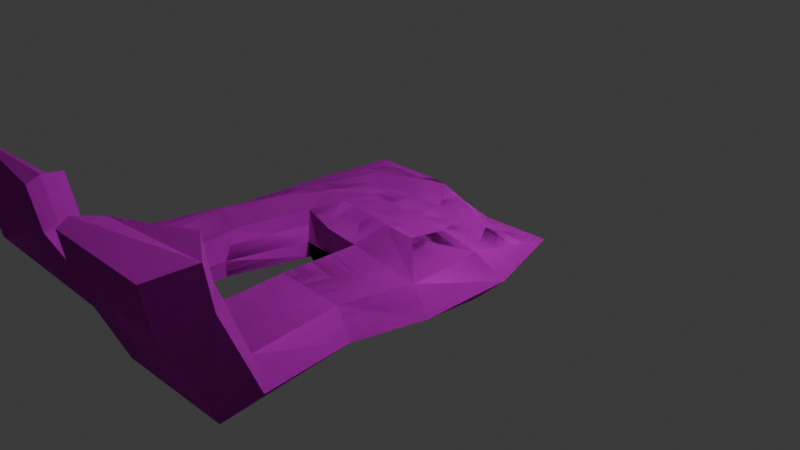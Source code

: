 # Source: Shtany.blend  (saved by Blender 5.1.30; exported with 4.5.12 LTS)
import bpy
from mathutils import Matrix  # noqa: F401  (used for matrix-valued properties, if any)

bpy.ops.wm.read_factory_settings(use_empty=True)
scene = bpy.context.scene
scene.name = 'Scene'

# ---- collections
col_collection = bpy.data.collections.new('Collection'); scene.collection.children.link(col_collection)

# ---- images (referenced by path relative to the original .blend; pixels are not part of the script)
import os
ASSET_DIR = os.environ.get("B2B_ASSET_DIR", "")  # directory of the original .blend (textures are referenced by path, not embedded)
HERE = os.path.dirname(os.path.abspath(__file__))  # packed textures are extracted next to this script under _unpacked/

def load_image(name, relpath, width, height, colorspace="sRGB"):
    """Load a texture the original file referenced (path relative to the .blend, or extracted next to this script)."""
    p = next((c for c in (os.path.join(HERE, relpath), os.path.join(ASSET_DIR, relpath)) if relpath and os.path.exists(c)), "")
    if p:
        img = bpy.data.images.load(p, check_existing=True)
        img.name = name
    else:  # same state as the original file: an image datablock whose file is absent (Cycles renders it pink)
        img = bpy.data.images.new(name, width, height)
        img.source = "FILE"
        img.filepath = "//" + (relpath or name)
    img.colorspace_settings.name = colorspace
    return img
img_pantalony_png = load_image('pantalony.png', 'pantalony.png', 1024, 1024, 'sRGB')

# ---- materials (node trees are filled in below, after node groups)
mat_t = bpy.data.materials.new('t')
mat_t.alpha_threshold = 0.0
mat_t.use_backface_culling_lightprobe_volume = False
mat_t.roughness = 0.5
mat_t.line_color = (0.0, 0.0, 0.0, 1.0)
mat_material = bpy.data.materials.new('Material')

# ---- material node trees
mat_t.use_nodes = True; mat_t.node_tree.nodes.clear()
_N = mat_t.node_tree.nodes; _L = mat_t.node_tree.links
n0 = _N.new('ShaderNodeOutputMaterial'); n0.name = 'Material Output'; n0.location = (200, 100)
n1 = _N.new('ShaderNodeBsdfPrincipled'); n1.name = 'Principled BSDF'; n1.location = (-200, 100)
n1.inputs[0].default_value = (0.1761, 0.1914, 0.1616, 1.0)
n1.inputs[2].default_value = 1.0
_L.new(n1.outputs[0], n0.inputs[0])
n0.is_active_output = True
mat_material.use_nodes = True; mat_material.node_tree.nodes.clear()
_N = mat_material.node_tree.nodes; _L = mat_material.node_tree.links
n0 = _N.new('ShaderNodeBsdfPrincipled'); n0.name = 'Principled BSDF'; n0.location = (-200, 100)
n0.inputs[2].default_value = 1.0
n1 = _N.new('ShaderNodeOutputMaterial'); n1.name = 'Material Output'; n1.location = (200, 100)
n2 = _N.new('ShaderNodeTexImage'); n2.name = 'Image Texture'; n2.location = (-542, 85)
n2.image = img_pantalony_png
_L.new(n0.outputs[0], n1.inputs[0])
_L.new(n2.outputs[0], n0.inputs[0])
n1.is_active_output = True

# ---- world
world_world = bpy.data.worlds.new('World'); scene.world = world_world
world_world.use_nodes = True; world_world.node_tree.nodes.clear()
_N = world_world.node_tree.nodes; _L = world_world.node_tree.links
n0 = _N.new('ShaderNodeOutputWorld'); n0.name = 'World Output'; n0.location = (200, 100)
n1 = _N.new('ShaderNodeBackground'); n1.name = 'Background'; n1.location = (-200, 100)
n1.inputs[0].default_value = (0.05088, 0.05088, 0.05088, 1.0)
_L.new(n1.outputs[0], n0.inputs[0])
n0.is_active_output = True
world_world.color = (0.05088, 0.05088, 0.05088)
world_world.sun_shadow_jitter_overblur = 0.0

# ---- cameras
cam_camera = bpy.data.cameras.new('Camera')
cam_camera.clip_end = 100.0
cam_camera.ortho_scale = 7.314

# ---- lights
light_light = bpy.data.lights.new('Light', 'POINT')
light_light.energy = 1000.0
light_light.shadow_soft_size = 0.1

# ---- meshes
me_cube = bpy.data.meshes.new('Cube')
me_cube.from_pydata([(0.669, 0.136, 0.1715), (0.6905, 0.7044, -0.4609), (0.7812, -0.5727, 0.2722), (0.6238, -0.5417, -0.4706), (-0.5157, 0.1181, 0.188), (-0.6675, 0.6023, -0.4017), (-0.5869, -0.4827, 0.2376), (-0.6445, -0.4539, -0.3445), (-0.01607, 0.543, -0.425), (0.01452, -0.5155, 0.2705), (-0.04494, -1.008, -0.289), (0.0489, 0.2012, 0.1969), (1.213, 0.8372, -0.07464), (-1.396, -1.0, 0.0), (1.431, -1.0, -0.1389), (-1.124, 0.847, 0.05931), (0.03738, 0.7894, 0.01062), (0.0, -1.0, 0.0), (-0.7222, 0.02678, -0.3991), (0.7689, -0.1549, 0.2012), (-0.5732, -0.166, 0.2079), (0.6727, 0.03978, -0.4783), (-0.04402, -7.451e-09, -0.5015), (0.04599, -0.1491, 0.2459), (1.431, -7.451e-09, -0.1389), (-1.308, -0.07132, 0.0247), (0.2661, -0.6321, -0.341), (0.3777, 0.1947, 0.203), (0.3429, 0.6632, -0.4432), (0.3895, -0.5353, 0.2569), (0.1914, -1.0, 0.02218), (0.5358, 0.7328, -0.03662), (0.3988, -0.156, 0.2323), (0.3087, 0.02171, -0.4722), (-0.3355, 0.569, -0.3985), (-0.3184, -0.4887, 0.2678), (-0.3096, -0.6219, -0.3183), (-0.2616, 0.1724, 0.1853), (-0.4144, 0.8984, 0.04293), (-0.2241, -1.0, 0.007309), (-0.3548, -0.008378, -0.4398), (-0.2783, -0.1527, 0.2373), (-0.8617, -0.8021, 0.2282), (0.8545, 0.3548, 0.08663), (1.25, -1.0, 0.1431), (-0.712, 0.3406, 0.185), (0.03857, 0.6048, 0.2144), (-0.002443, -0.9237, 0.204), (1.155, -0.1095, 0.1051), (-0.9076, -0.1553, 0.1509), (0.3925, -0.9416, 0.1864), (0.4225, 0.5252, 0.1655), (-0.3043, 0.5412, 0.1863), (-0.3813, -0.8446, 0.2445), (1.021, 0.7243, -0.3462), (0.8792, -0.9353, -0.3088), (-1.07, 0.8387, -0.2667), (0.01381, 0.8132, -0.2038), (-0.01737, -1.0, -0.1773), (-0.8948, -0.7541, -0.2757), (-1.002, 0.009757, -0.2306), (1.096, -2.189e-08, -0.4621), (0.4766, 0.7459, -0.2565), (0.1771, -1.0, -0.1299), (-0.1973, -1.0, -0.1421), (-0.4074, 0.8928, -0.19), (-0.04494, -1.008, -0.289), (-1.072, -1.647, -0.2859), (-1.573, -1.843, 0.02777), (1.097, -1.752, 0.1688), (1.283, -1.776, -0.1091), (-0.4014, -1.841, 0.03497), (0.2002, -1.916, 0.04962), (0.3743, -1.769, 0.1931), (-0.5598, -1.621, 0.2406), (-1.071, -1.395, 0.2146), (0.9582, -1.876, -0.4275), (0.1894, -1.944, -0.1002), (-0.3746, -1.867, -0.1123), (-1.124, -2.859, -0.3608), (-1.625, -2.938, 8.76e-05), (1.153, -2.691, 0.1248), (1.374, -2.747, -0.121), (-0.453, -2.934, 0.006456), (0.2042, -3.165, 0.01941), (0.3163, -2.939, 0.1138), (-0.6114, -2.847, 0.1266), (-1.122, -2.81, 0.0264), (1.129, -3.025, -0.4025), (0.2204, -3.239, -0.1131), (-0.4262, -3.008, -0.1238), (-1.17, -3.569, 0.6101), (-1.671, -3.378, 0.926), (1.258, -3.053, 0.9679), (1.531, -3.228, 0.8853), (-0.4996, -3.371, 0.9281), (0.3314, -3.578, 0.9325), (0.4356, -3.333, 0.8884), (-0.658, -3.088, 0.8249), (-1.169, -3.009, 0.6112), (1.345, -3.645, 0.7907), (0.3757, -3.717, 0.888), (-0.4728, -3.514, 0.8844), (-1.193, -3.646, 1.054), (-1.694, -3.454, 1.37), (1.268, -3.132, 1.412), (1.541, -3.308, 1.329), (-0.522, -3.447, 1.372), (0.3412, -3.657, 1.376), (0.4453, -3.413, 1.332), (-0.6804, -3.165, 1.269), (-1.191, -3.085, 1.055), (1.355, -3.724, 1.235), (0.3854, -3.796, 1.332), (-0.4952, -3.59, 1.328)], [(10, 66)], [(41, 20, 6, 35), (53, 35, 6, 42), (49, 20, 4, 45), (33, 21, 3, 26), (48, 19, 2, 44), (51, 27, 0, 43), (52, 37, 11, 46), (40, 22, 10, 36), (50, 29, 9, 47), (32, 23, 9, 29), (63, 30, 17, 58), (65, 38, 16, 57), (62, 31, 12, 54), (61, 24, 14, 55), (60, 25, 15, 56), (63, 55, 76, 77), (59, 13, 25, 60), (54, 12, 24, 61), (27, 11, 23, 32), (34, 8, 22, 40), (43, 0, 19, 48), (28, 1, 21, 33), (42, 6, 20, 49), (37, 4, 20, 41), (8, 28, 33, 22), (0, 27, 32, 19), (57, 16, 31, 62), (42, 13, 68, 75), (19, 32, 29, 2), (44, 2, 29, 50), (46, 11, 27, 51), (22, 33, 26, 10), (11, 37, 41, 23), (5, 34, 40, 18), (58, 17, 39, 64), (56, 15, 38, 65), (18, 40, 36, 7), (45, 4, 37, 52), (47, 9, 35, 53), (23, 41, 35, 9), (17, 47, 53, 39), (15, 45, 52, 38), (16, 46, 51, 31), (64, 39, 71, 78), (13, 42, 49, 25), (12, 43, 48, 24), (30, 50, 47, 17), (38, 52, 46, 16), (31, 51, 43, 12), (24, 48, 44, 14), (25, 49, 45, 15), (14, 44, 69, 70), (5, 56, 65, 34), (10, 58, 64, 36), (3, 55, 63, 26), (8, 57, 62, 28), (1, 54, 61, 21), (7, 59, 60, 18), (36, 64, 59, 7), (18, 60, 56, 5), (21, 61, 55, 3), (28, 62, 54, 1), (34, 65, 57, 8), (26, 63, 58, 10), (73, 72, 84, 85), (69, 73, 85, 81), (68, 67, 79, 80), (72, 77, 89, 84), (59, 64, 78, 67), (55, 14, 70, 76), (50, 30, 72, 73), (39, 53, 74, 71), (44, 50, 73, 69), (13, 59, 67, 68), (30, 63, 77, 72), (53, 42, 75, 74), (85, 84, 96, 97), (81, 85, 97, 93), (80, 79, 91, 92), (84, 89, 101, 96), (78, 71, 83, 90), (70, 69, 81, 82), (74, 75, 87, 86), (71, 74, 86, 83), (77, 76, 88, 89), (76, 70, 82, 88), (75, 68, 80, 87), (67, 78, 90, 79), (93, 97, 109, 105), (92, 91, 103, 104), (96, 101, 113, 108), (91, 102, 114, 103), (90, 83, 95, 102), (82, 81, 93, 94), (86, 87, 99, 98), (83, 86, 98, 95), (89, 88, 100, 101), (88, 82, 94, 100), (87, 80, 92, 99), (79, 90, 102, 91), (114, 107, 104, 103), (112, 106, 108, 113), (106, 105, 109, 108), (107, 110, 111, 104), (97, 96, 108, 109), (102, 95, 107, 114), (94, 93, 105, 106), (98, 99, 111, 110), (95, 98, 110, 107), (101, 100, 112, 113), (100, 94, 106, 112), (99, 92, 104, 111)])
_uv = me_cube.uv_layers.new(name='UVMap')
_uv.uv.foreach_set('vector', [0.8125, 0.625, 0.875, 0.625, 0.875, 0.75, 0.8125, 0.75, 0.5625, 0.9375, 0.625, 0.9375, 0.625, 1.0, 0.5625, 1.0, 0.5625, 0.125, 0.625, 0.125, 0.625, 0.25, 0.5625, 0.25, 0.3125, 0.625, 0.375, 0.625, 0.375, 0.75, 0.3125, 0.75, 0.5625, 0.625, 0.625, 0.625, 0.625, 0.75, 0.5625, 0.75, 0.5625, 0.4375, 0.625, 0.4375, 0.625, 0.5, 0.5625, 0.5, 0.5625, 0.3125, 0.625, 0.3125, 0.625, 0.375, 0.5625, 0.375, 0.1875, 0.625, 0.25, 0.625, 0.25, 0.75, 0.1875, 0.75, 0.5625, 0.8125, 0.625, 0.8125, 0.625, 0.875, 0.5625, 0.875, 0.6875, 0.625, 0.75, 0.625, 0.75, 0.75, 0.6875, 0.75, 0.4375, 0.8125, 0.5, 0.8125, 0.5, 0.875, 0.4375, 0.875, 0.4375, 0.3125, 0.5, 0.3125, 0.5, 0.375, 0.4375, 0.375, 0.4375, 0.4375, 0.5, 0.4375, 0.5, 0.5, 0.4375, 0.5, 0.4375, 0.625, 0.5, 0.625, 0.5, 0.75, 0.4375, 0.75, 0.4375, 0.125, 0.5, 0.125, 0.5, 0.25, 0.4375, 0.25, 0.4375, 0.8125, 0.4375, 0.75, 0.4375, 0.75, 0.4375, 0.8125, 0.4375, 0.0, 0.5, 0.0, 0.5, 0.125, 0.4375, 0.125, 0.4375, 0.5, 0.5, 0.5, 0.5, 0.625, 0.4375, 0.625, 0.6875, 0.5, 0.75, 0.5, 0.75, 0.625, 0.6875, 0.625, 0.1875, 0.5, 0.25, 0.5, 0.25, 0.625, 0.1875, 0.625, 0.5625, 0.5, 0.625, 0.5, 0.625, 0.625, 0.5625, 0.625, 0.3125, 0.5, 0.375, 0.5, 0.375, 0.625, 0.3125, 0.625, 0.5625, 0.0, 0.625, 0.0, 0.625, 0.125, 0.5625, 0.125, 0.8125, 0.5, 0.875, 0.5, 0.875, 0.625, 0.8125, 0.625, 0.25, 0.5, 0.3125, 0.5, 0.3125, 0.625, 0.25, 0.625, 0.625, 0.5, 0.6875, 0.5, 0.6875, 0.625, 0.625, 0.625, 0.4375, 0.375, 0.5, 0.375, 0.5, 0.4375, 0.4375, 0.4375, 0.5625, 0.0, 0.5, 0.0, 0.5, 0.0, 0.5625, 0.0, 0.625, 0.625, 0.6875, 0.625, 0.6875, 0.75, 0.625, 0.75, 0.5625, 0.75, 0.625, 0.75, 0.625, 0.8125, 0.5625, 0.8125, 0.5625, 0.375, 0.625, 0.375, 0.625, 0.4375, 0.5625, 0.4375, 0.25, 0.625, 0.3125, 0.625, 0.3125, 0.75, 0.25, 0.75, 0.75, 0.5, 0.8125, 0.5, 0.8125, 0.625, 0.75, 0.625, 0.125, 0.5, 0.1875, 0.5, 0.1875, 0.625, 0.125, 0.625, 0.4375, 0.875, 0.5, 0.875, 0.5, 0.9375, 0.4375, 0.9375, 0.4375, 0.25, 0.5, 0.25, 0.5, 0.3125, 0.4375, 0.3125, 0.125, 0.625, 0.1875, 0.625, 0.1875, 0.75, 0.125, 0.75, 0.5625, 0.25, 0.625, 0.25, 0.625, 0.3125, 0.5625, 0.3125, 0.5625, 0.875, 0.625, 0.875, 0.625, 0.9375, 0.5625, 0.9375, 0.75, 0.625, 0.8125, 0.625, 0.8125, 0.75, 0.75, 0.75, 0.5, 0.875, 0.5625, 0.875, 0.5625, 0.9375, 0.5, 0.9375, 0.5, 0.25, 0.5625, 0.25, 0.5625, 0.3125, 0.5, 0.3125, 0.5, 0.375, 0.5625, 0.375, 0.5625, 0.4375, 0.5, 0.4375, 0.4375, 0.9375, 0.5, 0.9375, 0.5, 0.9375, 0.4375, 0.9375, 0.5, 0.0, 0.5625, 0.0, 0.5625, 0.125, 0.5, 0.125, 0.5, 0.5, 0.5625, 0.5, 0.5625, 0.625, 0.5, 0.625, 0.5, 0.8125, 0.5625, 0.8125, 0.5625, 0.875, 0.5, 0.875, 0.5, 0.3125, 0.5625, 0.3125, 0.5625, 0.375, 0.5, 0.375, 0.5, 0.4375, 0.5625, 0.4375, 0.5625, 0.5, 0.5, 0.5, 0.5, 0.625, 0.5625, 0.625, 0.5625, 0.75, 0.5, 0.75, 0.5, 0.125, 0.5625, 0.125, 0.5625, 0.25, 0.5, 0.25, 0.5, 0.75, 0.5625, 0.75, 0.5625, 0.75, 0.5, 0.75, 0.375, 0.25, 0.4375, 0.25, 0.4375, 0.3125, 0.375, 0.3125, 0.375, 0.875, 0.4375, 0.875, 0.4375, 0.9375, 0.375, 0.9375, 0.375, 0.75, 0.4375, 0.75, 0.4375, 0.8125, 0.375, 0.8125, 0.375, 0.375, 0.4375, 0.375, 0.4375, 0.4375, 0.375, 0.4375, 0.375, 0.5, 0.4375, 0.5, 0.4375, 0.625, 0.375, 0.625, 0.375, 0.0, 0.4375, 0.0, 0.4375, 0.125, 0.375, 0.125, 0.375, 0.9375, 0.4375, 0.9375, 0.4375, 1.0, 0.375, 1.0, 0.375, 0.125, 0.4375, 0.125, 0.4375, 0.25, 0.375, 0.25, 0.375, 0.625, 0.4375, 0.625, 0.4375, 0.75, 0.375, 0.75, 0.375, 0.4375, 0.4375, 0.4375, 0.4375, 0.5, 0.375, 0.5, 0.375, 0.3125, 0.4375, 0.3125, 0.4375, 0.375, 0.375, 0.375, 0.375, 0.8125, 0.4375, 0.8125, 0.4375, 0.875, 0.375, 0.875, 0.5625, 0.8125, 0.5, 0.8125, 0.5, 0.8125, 0.5625, 0.8125, 0.5625, 0.75, 0.5625, 0.8125, 0.5625, 0.8125, 0.5625, 0.75, 0.5, 0.0, 0.4375, 0.0, 0.4375, 0.0, 0.5, 0.0, 0.5, 0.8125, 0.4375, 0.8125, 0.4375, 0.8125, 0.5, 0.8125, 0.4375, 1.0, 0.4375, 0.9375, 0.4375, 0.9375, 0.4375, 1.0, 0.4375, 0.75, 0.5, 0.75, 0.5, 0.75, 0.4375, 0.75, 0.5625, 0.8125, 0.5, 0.8125, 0.5, 0.8125, 0.5625, 0.8125, 0.5, 0.9375, 0.5625, 0.9375, 0.5625, 0.9375, 0.5, 0.9375, 0.5625, 0.75, 0.5625, 0.8125, 0.5625, 0.8125, 0.5625, 0.75, 0.5, 0.0, 0.4375, 0.0, 0.4375, 0.0, 0.5, 0.0, 0.5, 0.8125, 0.4375, 0.8125, 0.4375, 0.8125, 0.5, 0.8125, 0.5625, 0.9375, 0.5625, 1.0, 0.5625, 1.0, 0.5625, 0.9375, 0.5625, 0.8125, 0.5, 0.8125, 0.5, 0.8125, 0.5625, 0.8125, 0.5625, 0.75, 0.5625, 0.8125, 0.5625, 0.8125, 0.5625, 0.75, 0.5, 0.0, 0.4375, 0.0, 0.4375, 0.0, 0.5, 0.0, 0.5, 0.8125, 0.4375, 0.8125, 0.4375, 0.8125, 0.5, 0.8125, 0.4375, 0.9375, 0.5, 0.9375, 0.5, 0.9375, 0.4375, 0.9375, 0.5, 0.75, 0.5625, 0.75, 0.5625, 0.75, 0.5, 0.75, 0.5625, 0.9375, 0.5625, 1.0, 0.5625, 1.0, 0.5625, 0.9375, 0.5, 0.9375, 0.5625, 0.9375, 0.5625, 0.9375, 0.5, 0.9375, 0.4375, 0.8125, 0.4375, 0.75, 0.4375, 0.75, 0.4375, 0.8125, 0.4375, 0.75, 0.5, 0.75, 0.5, 0.75, 0.4375, 0.75, 0.5625, 0.0, 0.5, 0.0, 0.5, 0.0, 0.5625, 0.0, 0.4375, 1.0, 0.4375, 0.9375, 0.4375, 0.9375, 0.4375, 1.0, 0.5625, 0.75, 0.5625, 0.8125, 0.5625, 0.8125, 0.5625, 0.75, 0.5, 0.0, 0.4375, 0.0, 0.4375, 0.0, 0.5, 0.0, 0.5, 0.8125, 0.4375, 0.8125, 0.4375, 0.8125, 0.5, 0.8125, 0.4375, 1.0, 0.4375, 0.9375, 0.4375, 0.9375, 0.4375, 1.0, 0.4375, 0.9375, 0.5, 0.9375, 0.5, 0.9375, 0.4375, 0.9375, 0.5, 0.75, 0.5625, 0.75, 0.5625, 0.75, 0.5, 0.75, 0.5625, 0.9375, 0.5625, 1.0, 0.5625, 1.0, 0.5625, 0.9375, 0.5, 0.9375, 0.5625, 0.9375, 0.5625, 0.9375, 0.5, 0.9375, 0.4375, 0.8125, 0.4375, 0.75, 0.4375, 0.75, 0.4375, 0.8125, 0.4375, 0.75, 0.5, 0.75, 0.5, 0.75, 0.4375, 0.75, 0.5625, 0.0, 0.5, 0.0, 0.5, 0.0, 0.5625, 0.0, 0.4375, 1.0, 0.4375, 0.9375, 0.4375, 0.9375, 0.4375, 1.0, 0.4375, 0.9375, 0.5, 0.9375, 0.5, 1.0, 0.4375, 1.0, 0.4375, 0.75, 0.5, 0.75, 0.5, 0.8125, 0.4375, 0.8125, 0.5, 0.75, 0.5625, 0.75, 0.5625, 0.8125, 0.5, 0.8125, 0.5, 0.9375, 0.5625, 0.9375, 0.5625, 1.0, 0.5, 1.0, 0.5625, 0.8125, 0.5, 0.8125, 0.5, 0.8125, 0.5625, 0.8125, 0.4375, 0.9375, 0.5, 0.9375, 0.5, 0.9375, 0.4375, 0.9375, 0.5, 0.75, 0.5625, 0.75, 0.5625, 0.75, 0.5, 0.75, 0.5625, 0.9375, 0.5625, 1.0, 0.5625, 1.0, 0.5625, 0.9375, 0.5, 0.9375, 0.5625, 0.9375, 0.5625, 0.9375, 0.5, 0.9375, 0.4375, 0.8125, 0.4375, 0.75, 0.4375, 0.75, 0.4375, 0.8125, 0.4375, 0.75, 0.5, 0.75, 0.5, 0.75, 0.4375, 0.75, 0.5625, 0.0, 0.5, 0.0, 0.5, 0.0, 0.5625, 0.0])
me_cube.materials.append(mat_t)
me_cube.use_mirror_vertex_groups = False
me_cube.update()
me_cube_001 = bpy.data.meshes.new('Cube.001')
me_cube_001.from_pydata([(0.669, 0.136, 0.1715), (0.6905, 0.7044, -0.4609), (0.7812, -0.5727, 0.2722), (0.6238, -0.5417, -0.4706), (-0.5157, 0.1181, 0.188), (-0.6675, 0.6023, -0.4017), (-0.5869, -0.4827, 0.2376), (-0.6445, -0.4539, -0.3445), (-0.01607, 0.543, -0.425), (0.01452, -0.5155, 0.2705), (-0.04494, -1.008, -0.289), (0.0489, 0.2012, 0.1969), (1.213, 0.8372, -0.07464), (-1.396, -1.0, 0.0), (1.431, -1.0, -0.1389), (-1.124, 0.847, 0.05931), (0.03738, 0.7894, 0.01062), (0.0, -1.0, 0.0), (-0.7222, 0.02678, -0.3991), (0.7689, -0.1549, 0.2012), (-0.5732, -0.166, 0.2079), (0.6727, 0.03978, -0.4783), (-0.04402, -7.451e-09, -0.5015), (0.04599, -0.1491, 0.2459), (1.431, -7.451e-09, -0.1389), (-1.308, -0.07132, 0.0247), (0.2661, -0.6321, -0.341), (0.3777, 0.1947, 0.203), (0.3429, 0.6632, -0.4432), (0.3895, -0.5353, 0.2569), (0.1914, -1.0, 0.02218), (0.5358, 0.7328, -0.03662), (0.3988, -0.156, 0.2323), (0.3087, 0.02171, -0.4722), (-0.3355, 0.569, -0.3985), (-0.3184, -0.4887, 0.2678), (-0.3096, -0.6219, -0.3183), (-0.2616, 0.1724, 0.1853), (-0.4144, 0.8984, 0.04293), (-0.2241, -1.0, 0.007309), (-0.3548, -0.008378, -0.4398), (-0.2783, -0.1527, 0.2373), (-0.8617, -0.8021, 0.2282), (0.8545, 0.3548, 0.08663), (1.25, -1.0, 0.1431), (-0.712, 0.3406, 0.185), (0.03857, 0.6048, 0.2144), (-0.002443, -0.9237, 0.204), (1.155, -0.1095, 0.1051), (-0.9076, -0.1553, 0.1509), (0.3925, -0.9416, 0.1864), (0.4225, 0.5252, 0.1655), (-0.3043, 0.5412, 0.1863), (-0.3813, -0.8446, 0.2445), (1.021, 0.7243, -0.3462), (0.8792, -0.9353, -0.3088), (-1.07, 0.8387, -0.2667), (0.01381, 0.8132, -0.2038), (-0.01737, -1.0, -0.1773), (-0.8948, -0.7541, -0.2757), (-1.002, 0.009757, -0.2306), (1.096, -2.189e-08, -0.4621), (0.4766, 0.7459, -0.2565), (0.1771, -1.0, -0.1299), (-0.1973, -1.0, -0.1421), (-0.4074, 0.8928, -0.19), (-0.04494, -1.008, -0.289), (-1.072, -1.647, -0.2859), (-1.573, -1.843, 0.02777), (1.097, -1.752, 0.1688), (1.283, -1.776, -0.1091), (-0.4014, -1.841, 0.03497), (0.2002, -1.916, 0.04962), (0.3743, -1.769, 0.1931), (-0.5598, -1.621, 0.2406), (-1.071, -1.395, 0.2146), (0.9582, -1.876, -0.4275), (0.1894, -1.944, -0.1002), (-0.3746, -1.867, -0.1123), (-1.124, -2.859, -0.3608), (-1.625, -2.938, 8.76e-05), (1.153, -2.691, 0.1248), (1.374, -2.747, -0.121), (-0.453, -2.934, 0.006456), (0.2042, -3.165, 0.01941), (0.3163, -2.939, 0.1138), (-0.6114, -2.847, 0.1266), (-1.122, -2.81, 0.0264), (1.129, -3.025, -0.4025), (0.2204, -3.239, -0.1131), (-0.4262, -3.008, -0.1238), (-1.17, -3.569, 0.6101), (-1.671, -3.378, 0.926), (1.258, -3.053, 0.9679), (1.531, -3.228, 0.8853), (-0.4996, -3.371, 0.9281), (0.3314, -3.578, 0.9325), (0.4356, -3.333, 0.8884), (-0.658, -3.088, 0.8249), (-1.169, -3.009, 0.6112), (1.345, -3.645, 0.7907), (0.3757, -3.717, 0.888), (-0.4728, -3.514, 0.8844), (-1.193, -3.646, 1.054), (-1.694, -3.454, 1.37), (1.268, -3.132, 1.412), (1.541, -3.308, 1.329), (-0.522, -3.447, 1.372), (0.3412, -3.657, 1.376), (0.4453, -3.413, 1.332), (-0.6804, -3.165, 1.269), (-1.191, -3.085, 1.055), (1.355, -3.724, 1.235), (0.3854, -3.796, 1.332), (-0.4952, -3.59, 1.328)], [(10, 66)], [(41, 20, 6, 35), (53, 35, 6, 42), (49, 20, 4, 45), (33, 21, 3, 26), (48, 19, 2, 44), (51, 27, 0, 43), (52, 37, 11, 46), (40, 22, 10, 36), (50, 29, 9, 47), (32, 23, 9, 29), (63, 30, 17, 58), (65, 38, 16, 57), (62, 31, 12, 54), (61, 24, 14, 55), (60, 25, 15, 56), (63, 55, 76, 77), (59, 13, 25, 60), (54, 12, 24, 61), (27, 11, 23, 32), (34, 8, 22, 40), (43, 0, 19, 48), (28, 1, 21, 33), (42, 6, 20, 49), (37, 4, 20, 41), (8, 28, 33, 22), (0, 27, 32, 19), (57, 16, 31, 62), (42, 13, 68, 75), (19, 32, 29, 2), (44, 2, 29, 50), (46, 11, 27, 51), (22, 33, 26, 10), (11, 37, 41, 23), (5, 34, 40, 18), (58, 17, 39, 64), (56, 15, 38, 65), (18, 40, 36, 7), (45, 4, 37, 52), (47, 9, 35, 53), (23, 41, 35, 9), (17, 47, 53, 39), (15, 45, 52, 38), (16, 46, 51, 31), (64, 39, 71, 78), (13, 42, 49, 25), (12, 43, 48, 24), (30, 50, 47, 17), (38, 52, 46, 16), (31, 51, 43, 12), (24, 48, 44, 14), (25, 49, 45, 15), (14, 44, 69, 70), (5, 56, 65, 34), (10, 58, 64, 36), (3, 55, 63, 26), (8, 57, 62, 28), (1, 54, 61, 21), (7, 59, 60, 18), (36, 64, 59, 7), (18, 60, 56, 5), (21, 61, 55, 3), (28, 62, 54, 1), (34, 65, 57, 8), (26, 63, 58, 10), (73, 72, 84, 85), (69, 73, 85, 81), (68, 67, 79, 80), (72, 77, 89, 84), (59, 64, 78, 67), (55, 14, 70, 76), (50, 30, 72, 73), (39, 53, 74, 71), (44, 50, 73, 69), (13, 59, 67, 68), (30, 63, 77, 72), (53, 42, 75, 74), (85, 84, 96, 97), (81, 85, 97, 93), (80, 79, 91, 92), (84, 89, 101, 96), (78, 71, 83, 90), (70, 69, 81, 82), (74, 75, 87, 86), (71, 74, 86, 83), (77, 76, 88, 89), (76, 70, 82, 88), (75, 68, 80, 87), (67, 78, 90, 79), (93, 97, 109, 105), (92, 91, 103, 104), (96, 101, 113, 108), (91, 102, 114, 103), (90, 83, 95, 102), (82, 81, 93, 94), (86, 87, 99, 98), (83, 86, 98, 95), (89, 88, 100, 101), (88, 82, 94, 100), (87, 80, 92, 99), (79, 90, 102, 91), (114, 107, 104, 103), (112, 106, 108, 113), (106, 105, 109, 108), (107, 110, 111, 104), (97, 96, 108, 109), (102, 95, 107, 114), (94, 93, 105, 106), (98, 99, 111, 110), (95, 98, 110, 107), (101, 100, 112, 113), (100, 94, 106, 112), (99, 92, 104, 111)])
_uv = me_cube_001.uv_layers.new(name='UVMap')
_uv.uv.foreach_set('vector', [0.5296, 0.3751, 0.4929, 0.3714, 0.4938, 0.3319, 0.5274, 0.333, 0.5219, 0.2885, 0.5274, 0.333, 0.4938, 0.3319, 0.462, 0.2902, 0.4509, 0.3704, 0.4929, 0.3714, 0.4978, 0.4071, 0.4719, 0.4333, 0.1383, 0.1159, 0.1758, 0.1139, 0.1731, 0.186, 0.1449, 0.1963, 0.7055, 0.3917, 0.659, 0.3828, 0.6642, 0.3308, 0.7241, 0.2817, 0.6109, 0.4648, 0.608, 0.4233, 0.6442, 0.4183, 0.6649, 0.4471, 0.5209, 0.4612, 0.5289, 0.4158, 0.5672, 0.4216, 0.5632, 0.4716, 0.07139, 0.1193, 0.09962, 0.1187, 0.1171, 0.2425, 0.0863, 0.1947, 0.6179, 0.2824, 0.6153, 0.3326, 0.5688, 0.3322, 0.569, 0.2816, 0.6134, 0.3798, 0.5698, 0.378, 0.5688, 0.3322, 0.6153, 0.3326, 0.5795, 0.8306, 0.5615, 0.8291, 0.5683, 0.8062, 0.5893, 0.8078, 0.9119, 0.09684, 0.9398, 0.0941, 0.9433, 0.1494, 0.9165, 0.1484, 0.9165, 0.2056, 0.944, 0.211, 0.9433, 0.296, 0.9116, 0.2735, 0.2212, 0.1188, 0.2781, 0.1169, 0.2813, 0.2411, 0.212, 0.2339, 0.7169, 0.626, 0.6845, 0.6366, 0.6833, 0.5216, 0.7238, 0.5234, 0.151, 0.2406, 0.212, 0.2339, 0.2152, 0.3515, 0.1574, 0.3576, 0.7203, 0.7206, 0.6845, 0.7525, 0.6845, 0.6366, 0.7169, 0.626, 0.2189, 0.02809, 0.2569, 0.01238, 0.2781, 0.1169, 0.2212, 0.1188, 0.608, 0.4233, 0.5672, 0.4216, 0.5698, 0.378, 0.6134, 0.3798, 0.07433, 0.04728, 0.106, 0.05078, 0.09962, 0.1187, 0.07139, 0.1193, 0.6649, 0.4471, 0.6442, 0.4183, 0.659, 0.3828, 0.7055, 0.3917, 0.1418, 0.03609, 0.1767, 0.03119, 0.1758, 0.1139, 0.1383, 0.1159, 0.462, 0.2902, 0.4938, 0.3319, 0.4929, 0.3714, 0.4509, 0.3704, 0.5289, 0.4158, 0.4978, 0.4071, 0.4929, 0.3714, 0.5296, 0.3751, 0.106, 0.05078, 0.1418, 0.03609, 0.1383, 0.1159, 0.09962, 0.1187, 0.6442, 0.4183, 0.608, 0.4233, 0.6134, 0.3798, 0.659, 0.3828, 0.9165, 0.1484, 0.9433, 0.1494, 0.944, 0.211, 0.9165, 0.2056, 0.462, 0.2902, 0.3952, 0.2624, 0.3795, 0.1565, 0.4403, 0.2151, 0.659, 0.3828, 0.6134, 0.3798, 0.6153, 0.3326, 0.6642, 0.3308, 0.7241, 0.2817, 0.6642, 0.3308, 0.6153, 0.3326, 0.6179, 0.2824, 0.5632, 0.4716, 0.5672, 0.4216, 0.608, 0.4233, 0.6109, 0.4648, 0.09962, 0.1187, 0.1383, 0.1159, 0.1449, 0.1963, 0.1171, 0.2425, 0.5672, 0.4216, 0.5289, 0.4158, 0.5296, 0.3751, 0.5698, 0.378, 0.03937, 0.04305, 0.07433, 0.04728, 0.07139, 0.1193, 0.03569, 0.1145, 0.5893, 0.8078, 0.5683, 0.8062, 0.5725, 0.7786, 0.5892, 0.785, 0.8974, 0.01492, 0.9362, 0.005694, 0.9398, 0.0941, 0.9119, 0.09684, 0.03569, 0.1145, 0.07139, 0.1193, 0.0863, 0.1947, 0.04904, 0.1739, 0.4719, 0.4333, 0.4978, 0.4071, 0.5289, 0.4158, 0.5209, 0.4612, 0.569, 0.2816, 0.5688, 0.3322, 0.5274, 0.333, 0.5219, 0.2885, 0.5698, 0.378, 0.5296, 0.3751, 0.5274, 0.333, 0.5688, 0.3322, 0.5683, 0.8062, 0.5475, 0.802, 0.5542, 0.7553, 0.5725, 0.7786, 0.4161, 0.4935, 0.4719, 0.4333, 0.5209, 0.4612, 0.5034, 0.5052, 0.9433, 0.1494, 0.9729, 0.1462, 0.9729, 0.1935, 0.944, 0.211, 0.7914, 0.7675, 0.7757, 0.761, 0.8033, 0.6582, 0.8201, 0.6617, 0.3952, 0.2624, 0.462, 0.2902, 0.4509, 0.3704, 0.3996, 0.3783, 0.9046, 0.4082, 0.9493, 0.4678, 0.9312, 0.5246, 0.8859, 0.5121, 0.5615, 0.8291, 0.5401, 0.8506, 0.5475, 0.802, 0.5683, 0.8062, 0.5034, 0.5052, 0.5209, 0.4612, 0.5632, 0.4716, 0.5598, 0.4952, 0.6215, 0.4921, 0.6109, 0.4648, 0.6649, 0.4471, 0.7043, 0.5102, 0.8859, 0.5121, 0.9312, 0.5246, 0.9321, 0.6346, 0.8905, 0.6363, 0.3996, 0.3783, 0.4509, 0.3704, 0.4719, 0.4333, 0.4161, 0.4935, 0.8905, 0.6363, 0.9321, 0.6346, 0.9493, 0.7282, 0.9079, 0.7327, 0.03937, 0.04305, 0.005694, 0.01269, 0.07989, 0.005694, 0.07433, 0.04728, 0.6027, 0.8068, 0.5893, 0.8078, 0.5892, 0.785, 0.6265, 0.7775, 0.6265, 0.8955, 0.5872, 0.9207, 0.5795, 0.8306, 0.616, 0.8484, 0.8966, 0.1442, 0.9165, 0.1484, 0.9165, 0.2056, 0.8947, 0.1898, 0.1767, 0.03119, 0.2189, 0.02809, 0.2212, 0.1188, 0.1758, 0.1139, 0.04904, 0.1739, 0.02854, 0.2106, 0.01791, 0.1154, 0.03569, 0.1145, 0.0863, 0.1947, 0.1111, 0.2406, 0.02854, 0.2106, 0.04904, 0.1739, 0.03569, 0.1145, 0.01791, 0.1154, 0.005694, 0.01269, 0.03937, 0.04305, 0.1758, 0.1139, 0.2212, 0.1188, 0.212, 0.2339, 0.1731, 0.186, 0.8947, 0.1898, 0.9165, 0.2056, 0.9116, 0.2735, 0.8949, 0.2334, 0.07433, 0.04728, 0.07989, 0.005694, 0.1232, 0.0158, 0.106, 0.05078, 0.616, 0.8484, 0.5795, 0.8306, 0.5893, 0.8078, 0.6027, 0.8068, 0.6217, 0.1796, 0.5999, 0.1606, 0.6091, 0.005694, 0.6222, 0.03423, 0.7109, 0.1872, 0.6217, 0.1796, 0.6222, 0.03423, 0.7241, 0.07119, 0.6782, 0.8579, 0.7186, 0.8324, 0.7241, 0.9834, 0.6782, 0.9943, 0.8319, 0.2863, 0.8139, 0.2922, 0.7355, 0.1516, 0.7544, 0.1518, 0.02854, 0.2106, 0.1111, 0.2406, 0.09746, 0.348, 0.01223, 0.3216, 0.212, 0.2339, 0.2813, 0.2411, 0.2704, 0.3372, 0.2152, 0.3515, 0.6179, 0.2824, 0.5919, 0.2742, 0.5999, 0.1606, 0.6217, 0.1796, 0.7757, 0.761, 0.7355, 0.7647, 0.7629, 0.6703, 0.8033, 0.6582, 0.7241, 0.2817, 0.6179, 0.2824, 0.6217, 0.1796, 0.7109, 0.1872, 0.6845, 0.7525, 0.7203, 0.7206, 0.7186, 0.8324, 0.6782, 0.8579, 0.8833, 0.3879, 0.8667, 0.3968, 0.8139, 0.2922, 0.8319, 0.2863, 0.5219, 0.2885, 0.462, 0.2902, 0.4403, 0.2151, 0.5054, 0.1907, 0.7782, 0.1714, 0.7544, 0.1518, 0.8297, 0.05304, 0.8395, 0.0828, 0.1113, 0.7437, 0.005694, 0.7479, 0.009467, 0.6424, 0.1129, 0.6309, 0.5287, 0.7037, 0.4686, 0.7523, 0.4676, 0.6101, 0.5285, 0.5772, 0.7544, 0.1518, 0.7355, 0.1516, 0.8166, 0.04068, 0.8297, 0.05304, 0.8201, 0.6617, 0.8033, 0.6582, 0.857, 0.5331, 0.8746, 0.5305, 0.9079, 0.7327, 0.9493, 0.7282, 0.9451, 0.8449, 0.9044, 0.8531, 0.5054, 0.1907, 0.4403, 0.2151, 0.4423, 0.03981, 0.5068, 0.03871, 0.8033, 0.6582, 0.7629, 0.6703, 0.8311, 0.5333, 0.857, 0.5331, 0.1574, 0.3576, 0.2152, 0.3515, 0.2384, 0.4942, 0.1639, 0.5186, 0.2152, 0.3515, 0.2704, 0.3372, 0.2822, 0.4579, 0.2384, 0.4942, 0.4403, 0.2151, 0.3795, 0.1565, 0.3808, 0.02025, 0.4423, 0.03981, 0.01223, 0.3216, 0.09746, 0.348, 0.09498, 0.4897, 0.005694, 0.4725, 0.1129, 0.6309, 0.009467, 0.6424, 0.005694, 0.5865, 0.1092, 0.575, 0.5285, 0.5772, 0.4676, 0.6101, 0.4678, 0.5545, 0.5287, 0.5216, 0.8297, 0.05304, 0.8166, 0.04068, 0.8604, 0.005694, 0.8735, 0.01805, 0.4676, 0.6101, 0.3795, 0.5839, 0.3797, 0.5283, 0.4678, 0.5545, 0.8746, 0.5305, 0.857, 0.5331, 0.7894, 0.4478, 0.8024, 0.4341, 0.1405, 0.7695, 0.1113, 0.7437, 0.1129, 0.6309, 0.1459, 0.6331, 0.2845, 0.7501, 0.2205, 0.7596, 0.2187, 0.683, 0.2835, 0.6586, 0.857, 0.5331, 0.8311, 0.5333, 0.7747, 0.4785, 0.7894, 0.4478, 0.6647, 0.715, 0.5475, 0.7439, 0.5401, 0.5769, 0.6615, 0.5769, 0.2384, 0.4942, 0.2822, 0.4579, 0.3682, 0.5113, 0.3437, 0.5636, 0.2205, 0.7596, 0.1573, 0.7556, 0.1573, 0.631, 0.2187, 0.683, 0.4686, 0.7523, 0.3803, 0.7227, 0.3795, 0.5839, 0.4676, 0.6101, 0.2959, 0.575, 0.3136, 0.5767, 0.3222, 0.7218, 0.2959, 0.6642, 0.3795, 0.7917, 0.4289, 0.7637, 0.397, 0.9152, 0.3795, 0.9115, 0.4289, 0.7637, 0.453, 0.795, 0.4265, 0.9002, 0.397, 0.9152, 0.3136, 0.5767, 0.3504, 0.5949, 0.3654, 0.6593, 0.3222, 0.7218, 0.8395, 0.0828, 0.8297, 0.05304, 0.8735, 0.01805, 0.8833, 0.04781, 0.8024, 0.4341, 0.7894, 0.4478, 0.7502, 0.422, 0.7632, 0.4082, 0.1459, 0.6331, 0.1129, 0.6309, 0.1092, 0.575, 0.1422, 0.5772, 0.2835, 0.6586, 0.2187, 0.683, 0.2194, 0.6269, 0.2841, 0.6026, 0.7894, 0.4478, 0.7747, 0.4785, 0.7355, 0.4526, 0.7502, 0.422, 0.6615, 0.5769, 0.5401, 0.5769, 0.5454, 0.5216, 0.6669, 0.5216, 0.339, 0.7448, 0.339, 0.798, 0.2959, 0.7864, 0.2959, 0.7332, 0.2187, 0.683, 0.1573, 0.631, 0.158, 0.575, 0.2194, 0.6269])
me_cube_001.materials.append(mat_material)
me_cube_001.use_mirror_vertex_groups = False
me_cube_001.update()

# ---- objects
ob_cube = bpy.data.objects.new('Cube', me_cube)
ob_light = bpy.data.objects.new('Light', light_light)
ob_camera = bpy.data.objects.new('Camera', cam_camera)
ob_cube_001 = bpy.data.objects.new('Cube.001', me_cube_001)

# ---- transforms, parenting, visibility, modifiers, constraints
ob_cube.location = (0.0, 0.0, 0.0)
ob_cube.lock_rotations_4d = False
ob_cube.empty_display_type = 'ARROWS'
ob_cube.lineart.crease_threshold = 0.0
ob_light.location = (4.076, 1.005, 5.904)
ob_light.rotation_euler = (0.6503, 0.05522, 1.866)
ob_light.lock_rotations_4d = False
ob_light.empty_display_type = 'ARROWS'
ob_light.color = (0.0, 0.0, 0.0, 0.0)
ob_light.lineart.crease_threshold = 0.0
ob_camera.location = (7.359, -6.926, 4.958)
ob_camera.rotation_euler = (1.109, 0.0, 0.8149)
ob_camera.lock_rotations_4d = False
ob_camera.empty_display_type = 'ARROWS'
ob_camera.color = (0.0, 0.0, 0.0, 0.0)
ob_camera.display_type = 'WIRE'
ob_camera.lineart.crease_threshold = 0.0
ob_cube_001.location = (0.0, 0.0, 0.0)
ob_cube_001.lock_rotations_4d = False
ob_cube_001.empty_display_type = 'ARROWS'
ob_cube_001.lineart.crease_threshold = 0.0

# ---- collection membership
col_collection.objects.link(ob_cube)
col_collection.objects.link(ob_light)
col_collection.objects.link(ob_camera)
col_collection.objects.link(ob_cube_001)

# ---- scene / render settings (as saved in the file)
scene.camera = ob_camera
scene.frame_start = 1; scene.frame_end = 250; scene.frame_set(1)
scene.render.engine = 'CYCLES'
scene.render.bake_bias = 0.0
scene.render.bake_samples = 0
scene.cycles.sampling_pattern = 'TABULATED_SOBOL'
scene.cycles.bake_type = 'DIFFUSE'
scene.eevee.use_volume_custom_range = False
bpy.context.view_layer.update()
